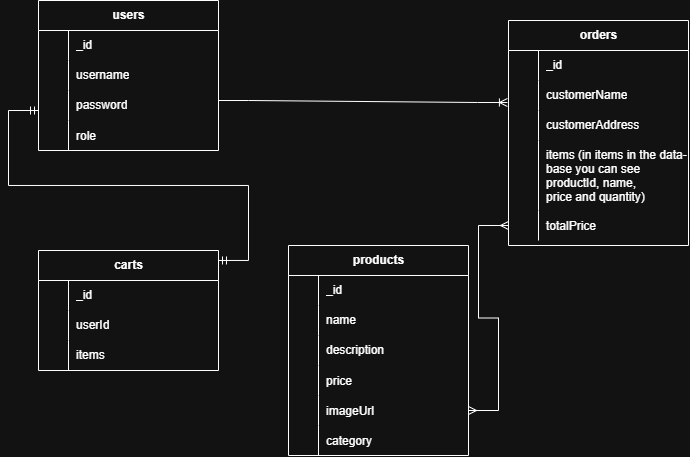

The diagram above was exported from draw.io. Its source (the exported page's mxGraphModel, read from the mxfile embedded in the PNG):
<mxGraphModel dx="1406" dy="746" grid="1" gridSize="10" guides="1" tooltips="1" connect="1" arrows="1" fold="1" page="1" pageScale="1" pageWidth="827" pageHeight="1169" math="0" shadow="0">
  <root>
    <mxCell id="0" />
    <mxCell id="1" parent="0" />
    <mxCell id="quBmGypA0sxK79OBIYSB-14" parent="1" style="shape=table;startSize=30;container=1;collapsible=1;childLayout=tableLayout;fixedRows=1;rowLines=0;fontStyle=1;align=center;resizeLast=1;html=1;" value="products" vertex="1">
      <mxGeometry height="210" width="180" x="310" y="335" as="geometry" />
    </mxCell>
    <mxCell id="quBmGypA0sxK79OBIYSB-18" parent="quBmGypA0sxK79OBIYSB-14" style="shape=tableRow;horizontal=0;startSize=0;swimlaneHead=0;swimlaneBody=0;fillColor=none;collapsible=0;dropTarget=0;points=[[0,0.5],[1,0.5]];portConstraint=eastwest;top=0;left=0;right=0;bottom=0;" value="" vertex="1">
      <mxGeometry height="30" width="180" y="30" as="geometry" />
    </mxCell>
    <mxCell id="quBmGypA0sxK79OBIYSB-19" parent="quBmGypA0sxK79OBIYSB-18" style="shape=partialRectangle;connectable=0;fillColor=none;top=0;left=0;bottom=0;right=0;editable=1;overflow=hidden;whiteSpace=wrap;html=1;" value="" vertex="1">
      <mxGeometry height="30" width="30" as="geometry">
        <mxRectangle height="30" width="30" as="alternateBounds" />
      </mxGeometry>
    </mxCell>
    <mxCell id="quBmGypA0sxK79OBIYSB-20" parent="quBmGypA0sxK79OBIYSB-18" style="shape=partialRectangle;connectable=0;fillColor=none;top=0;left=0;bottom=0;right=0;align=left;spacingLeft=6;overflow=hidden;whiteSpace=wrap;html=1;" value="_id" vertex="1">
      <mxGeometry height="30" width="150" x="30" as="geometry">
        <mxRectangle height="30" width="150" as="alternateBounds" />
      </mxGeometry>
    </mxCell>
    <mxCell id="quBmGypA0sxK79OBIYSB-21" parent="quBmGypA0sxK79OBIYSB-14" style="shape=tableRow;horizontal=0;startSize=0;swimlaneHead=0;swimlaneBody=0;fillColor=none;collapsible=0;dropTarget=0;points=[[0,0.5],[1,0.5]];portConstraint=eastwest;top=0;left=0;right=0;bottom=0;" value="" vertex="1">
      <mxGeometry height="30" width="180" y="60" as="geometry" />
    </mxCell>
    <mxCell id="quBmGypA0sxK79OBIYSB-22" parent="quBmGypA0sxK79OBIYSB-21" style="shape=partialRectangle;connectable=0;fillColor=none;top=0;left=0;bottom=0;right=0;editable=1;overflow=hidden;whiteSpace=wrap;html=1;" value="" vertex="1">
      <mxGeometry height="30" width="30" as="geometry">
        <mxRectangle height="30" width="30" as="alternateBounds" />
      </mxGeometry>
    </mxCell>
    <mxCell id="quBmGypA0sxK79OBIYSB-23" parent="quBmGypA0sxK79OBIYSB-21" style="shape=partialRectangle;connectable=0;fillColor=none;top=0;left=0;bottom=0;right=0;align=left;spacingLeft=6;overflow=hidden;whiteSpace=wrap;html=1;" value="name" vertex="1">
      <mxGeometry height="30" width="150" x="30" as="geometry">
        <mxRectangle height="30" width="150" as="alternateBounds" />
      </mxGeometry>
    </mxCell>
    <mxCell id="quBmGypA0sxK79OBIYSB-24" parent="quBmGypA0sxK79OBIYSB-14" style="shape=tableRow;horizontal=0;startSize=0;swimlaneHead=0;swimlaneBody=0;fillColor=none;collapsible=0;dropTarget=0;points=[[0,0.5],[1,0.5]];portConstraint=eastwest;top=0;left=0;right=0;bottom=0;" value="" vertex="1">
      <mxGeometry height="30" width="180" y="90" as="geometry" />
    </mxCell>
    <mxCell id="quBmGypA0sxK79OBIYSB-25" parent="quBmGypA0sxK79OBIYSB-24" style="shape=partialRectangle;connectable=0;fillColor=none;top=0;left=0;bottom=0;right=0;editable=1;overflow=hidden;whiteSpace=wrap;html=1;" value="" vertex="1">
      <mxGeometry height="30" width="30" as="geometry">
        <mxRectangle height="30" width="30" as="alternateBounds" />
      </mxGeometry>
    </mxCell>
    <mxCell id="quBmGypA0sxK79OBIYSB-26" parent="quBmGypA0sxK79OBIYSB-24" style="shape=partialRectangle;connectable=0;fillColor=none;top=0;left=0;bottom=0;right=0;align=left;spacingLeft=6;overflow=hidden;whiteSpace=wrap;html=1;" value="description" vertex="1">
      <mxGeometry height="30" width="150" x="30" as="geometry">
        <mxRectangle height="30" width="150" as="alternateBounds" />
      </mxGeometry>
    </mxCell>
    <mxCell id="quBmGypA0sxK79OBIYSB-58" parent="quBmGypA0sxK79OBIYSB-14" style="shape=tableRow;horizontal=0;startSize=0;swimlaneHead=0;swimlaneBody=0;fillColor=none;collapsible=0;dropTarget=0;points=[[0,0.5],[1,0.5]];portConstraint=eastwest;top=0;left=0;right=0;bottom=0;" value="" vertex="1">
      <mxGeometry height="30" width="180" y="120" as="geometry" />
    </mxCell>
    <mxCell id="quBmGypA0sxK79OBIYSB-59" parent="quBmGypA0sxK79OBIYSB-58" style="shape=partialRectangle;connectable=0;fillColor=none;top=0;left=0;bottom=0;right=0;editable=1;overflow=hidden;" value="" vertex="1">
      <mxGeometry height="30" width="30" as="geometry">
        <mxRectangle height="30" width="30" as="alternateBounds" />
      </mxGeometry>
    </mxCell>
    <mxCell id="quBmGypA0sxK79OBIYSB-60" parent="quBmGypA0sxK79OBIYSB-58" style="shape=partialRectangle;connectable=0;fillColor=none;top=0;left=0;bottom=0;right=0;align=left;spacingLeft=6;overflow=hidden;" value="price" vertex="1">
      <mxGeometry height="30" width="150" x="30" as="geometry">
        <mxRectangle height="30" width="150" as="alternateBounds" />
      </mxGeometry>
    </mxCell>
    <mxCell id="quBmGypA0sxK79OBIYSB-62" parent="quBmGypA0sxK79OBIYSB-14" style="shape=tableRow;horizontal=0;startSize=0;swimlaneHead=0;swimlaneBody=0;fillColor=none;collapsible=0;dropTarget=0;points=[[0,0.5],[1,0.5]];portConstraint=eastwest;top=0;left=0;right=0;bottom=0;" value="" vertex="1">
      <mxGeometry height="30" width="180" y="150" as="geometry" />
    </mxCell>
    <mxCell id="quBmGypA0sxK79OBIYSB-63" parent="quBmGypA0sxK79OBIYSB-62" style="shape=partialRectangle;connectable=0;fillColor=none;top=0;left=0;bottom=0;right=0;editable=1;overflow=hidden;" value="" vertex="1">
      <mxGeometry height="30" width="30" as="geometry">
        <mxRectangle height="30" width="30" as="alternateBounds" />
      </mxGeometry>
    </mxCell>
    <mxCell id="quBmGypA0sxK79OBIYSB-64" parent="quBmGypA0sxK79OBIYSB-62" style="shape=partialRectangle;connectable=0;fillColor=none;top=0;left=0;bottom=0;right=0;align=left;spacingLeft=6;overflow=hidden;" value="imageUrl" vertex="1">
      <mxGeometry height="30" width="150" x="30" as="geometry">
        <mxRectangle height="30" width="150" as="alternateBounds" />
      </mxGeometry>
    </mxCell>
    <mxCell id="quBmGypA0sxK79OBIYSB-66" parent="quBmGypA0sxK79OBIYSB-14" style="shape=tableRow;horizontal=0;startSize=0;swimlaneHead=0;swimlaneBody=0;fillColor=none;collapsible=0;dropTarget=0;points=[[0,0.5],[1,0.5]];portConstraint=eastwest;top=0;left=0;right=0;bottom=0;" value="" vertex="1">
      <mxGeometry height="30" width="180" y="180" as="geometry" />
    </mxCell>
    <mxCell id="quBmGypA0sxK79OBIYSB-67" parent="quBmGypA0sxK79OBIYSB-66" style="shape=partialRectangle;connectable=0;fillColor=none;top=0;left=0;bottom=0;right=0;editable=1;overflow=hidden;" value="" vertex="1">
      <mxGeometry height="30" width="30" as="geometry">
        <mxRectangle height="30" width="30" as="alternateBounds" />
      </mxGeometry>
    </mxCell>
    <mxCell id="quBmGypA0sxK79OBIYSB-68" parent="quBmGypA0sxK79OBIYSB-66" style="shape=partialRectangle;connectable=0;fillColor=none;top=0;left=0;bottom=0;right=0;align=left;spacingLeft=6;overflow=hidden;" value="category" vertex="1">
      <mxGeometry height="30" width="150" x="30" as="geometry">
        <mxRectangle height="30" width="150" as="alternateBounds" />
      </mxGeometry>
    </mxCell>
    <mxCell id="quBmGypA0sxK79OBIYSB-27" parent="1" style="shape=table;startSize=30;container=1;collapsible=1;childLayout=tableLayout;fixedRows=1;rowLines=0;fontStyle=1;align=center;resizeLast=1;html=1;" value="users" vertex="1">
      <mxGeometry height="150" width="180" x="60" y="90" as="geometry" />
    </mxCell>
    <mxCell id="quBmGypA0sxK79OBIYSB-31" parent="quBmGypA0sxK79OBIYSB-27" style="shape=tableRow;horizontal=0;startSize=0;swimlaneHead=0;swimlaneBody=0;fillColor=none;collapsible=0;dropTarget=0;points=[[0,0.5],[1,0.5]];portConstraint=eastwest;top=0;left=0;right=0;bottom=0;" value="" vertex="1">
      <mxGeometry height="30" width="180" y="30" as="geometry" />
    </mxCell>
    <mxCell id="quBmGypA0sxK79OBIYSB-32" parent="quBmGypA0sxK79OBIYSB-31" style="shape=partialRectangle;connectable=0;fillColor=none;top=0;left=0;bottom=0;right=0;editable=1;overflow=hidden;whiteSpace=wrap;html=1;" value="" vertex="1">
      <mxGeometry height="30" width="30" as="geometry">
        <mxRectangle height="30" width="30" as="alternateBounds" />
      </mxGeometry>
    </mxCell>
    <mxCell id="quBmGypA0sxK79OBIYSB-33" parent="quBmGypA0sxK79OBIYSB-31" style="shape=partialRectangle;connectable=0;fillColor=none;top=0;left=0;bottom=0;right=0;align=left;spacingLeft=6;overflow=hidden;whiteSpace=wrap;html=1;" value="_id" vertex="1">
      <mxGeometry height="30" width="150" x="30" as="geometry">
        <mxRectangle height="30" width="150" as="alternateBounds" />
      </mxGeometry>
    </mxCell>
    <mxCell id="quBmGypA0sxK79OBIYSB-34" parent="quBmGypA0sxK79OBIYSB-27" style="shape=tableRow;horizontal=0;startSize=0;swimlaneHead=0;swimlaneBody=0;fillColor=none;collapsible=0;dropTarget=0;points=[[0,0.5],[1,0.5]];portConstraint=eastwest;top=0;left=0;right=0;bottom=0;" value="" vertex="1">
      <mxGeometry height="30" width="180" y="60" as="geometry" />
    </mxCell>
    <mxCell id="quBmGypA0sxK79OBIYSB-35" parent="quBmGypA0sxK79OBIYSB-34" style="shape=partialRectangle;connectable=0;fillColor=none;top=0;left=0;bottom=0;right=0;editable=1;overflow=hidden;whiteSpace=wrap;html=1;" value="" vertex="1">
      <mxGeometry height="30" width="30" as="geometry">
        <mxRectangle height="30" width="30" as="alternateBounds" />
      </mxGeometry>
    </mxCell>
    <mxCell id="quBmGypA0sxK79OBIYSB-36" parent="quBmGypA0sxK79OBIYSB-34" style="shape=partialRectangle;connectable=0;fillColor=none;top=0;left=0;bottom=0;right=0;align=left;spacingLeft=6;overflow=hidden;whiteSpace=wrap;html=1;" value="username" vertex="1">
      <mxGeometry height="30" width="150" x="30" as="geometry">
        <mxRectangle height="30" width="150" as="alternateBounds" />
      </mxGeometry>
    </mxCell>
    <mxCell id="quBmGypA0sxK79OBIYSB-37" parent="quBmGypA0sxK79OBIYSB-27" style="shape=tableRow;horizontal=0;startSize=0;swimlaneHead=0;swimlaneBody=0;fillColor=none;collapsible=0;dropTarget=0;points=[[0,0.5],[1,0.5]];portConstraint=eastwest;top=0;left=0;right=0;bottom=0;" value="" vertex="1">
      <mxGeometry height="30" width="180" y="90" as="geometry" />
    </mxCell>
    <mxCell id="quBmGypA0sxK79OBIYSB-38" parent="quBmGypA0sxK79OBIYSB-37" style="shape=partialRectangle;connectable=0;fillColor=none;top=0;left=0;bottom=0;right=0;editable=1;overflow=hidden;whiteSpace=wrap;html=1;" value="" vertex="1">
      <mxGeometry height="30" width="30" as="geometry">
        <mxRectangle height="30" width="30" as="alternateBounds" />
      </mxGeometry>
    </mxCell>
    <mxCell id="quBmGypA0sxK79OBIYSB-39" parent="quBmGypA0sxK79OBIYSB-37" style="shape=partialRectangle;connectable=0;fillColor=none;top=0;left=0;bottom=0;right=0;align=left;spacingLeft=6;overflow=hidden;whiteSpace=wrap;html=1;" value="password" vertex="1">
      <mxGeometry height="30" width="150" x="30" as="geometry">
        <mxRectangle height="30" width="150" as="alternateBounds" />
      </mxGeometry>
    </mxCell>
    <mxCell id="quBmGypA0sxK79OBIYSB-54" parent="quBmGypA0sxK79OBIYSB-27" style="shape=tableRow;horizontal=0;startSize=0;swimlaneHead=0;swimlaneBody=0;fillColor=none;collapsible=0;dropTarget=0;points=[[0,0.5],[1,0.5]];portConstraint=eastwest;top=0;left=0;right=0;bottom=0;" value="" vertex="1">
      <mxGeometry height="30" width="180" y="120" as="geometry" />
    </mxCell>
    <mxCell id="quBmGypA0sxK79OBIYSB-55" parent="quBmGypA0sxK79OBIYSB-54" style="shape=partialRectangle;connectable=0;fillColor=none;top=0;left=0;bottom=0;right=0;editable=1;overflow=hidden;" value="" vertex="1">
      <mxGeometry height="30" width="30" as="geometry">
        <mxRectangle height="30" width="30" as="alternateBounds" />
      </mxGeometry>
    </mxCell>
    <mxCell id="quBmGypA0sxK79OBIYSB-56" parent="quBmGypA0sxK79OBIYSB-54" style="shape=partialRectangle;connectable=0;fillColor=none;top=0;left=0;bottom=0;right=0;align=left;spacingLeft=6;overflow=hidden;" value="role" vertex="1">
      <mxGeometry height="30" width="150" x="30" as="geometry">
        <mxRectangle height="30" width="150" as="alternateBounds" />
      </mxGeometry>
    </mxCell>
    <mxCell id="quBmGypA0sxK79OBIYSB-40" parent="1" style="shape=table;startSize=30;container=1;collapsible=1;childLayout=tableLayout;fixedRows=1;rowLines=0;fontStyle=1;align=center;resizeLast=1;html=1;" value="carts" vertex="1">
      <mxGeometry height="120" width="180" x="60" y="340" as="geometry" />
    </mxCell>
    <mxCell id="quBmGypA0sxK79OBIYSB-44" parent="quBmGypA0sxK79OBIYSB-40" style="shape=tableRow;horizontal=0;startSize=0;swimlaneHead=0;swimlaneBody=0;fillColor=none;collapsible=0;dropTarget=0;points=[[0,0.5],[1,0.5]];portConstraint=eastwest;top=0;left=0;right=0;bottom=0;" value="" vertex="1">
      <mxGeometry height="30" width="180" y="30" as="geometry" />
    </mxCell>
    <mxCell id="quBmGypA0sxK79OBIYSB-45" parent="quBmGypA0sxK79OBIYSB-44" style="shape=partialRectangle;connectable=0;fillColor=none;top=0;left=0;bottom=0;right=0;editable=1;overflow=hidden;whiteSpace=wrap;html=1;" value="" vertex="1">
      <mxGeometry height="30" width="30" as="geometry">
        <mxRectangle height="30" width="30" as="alternateBounds" />
      </mxGeometry>
    </mxCell>
    <mxCell id="quBmGypA0sxK79OBIYSB-46" parent="quBmGypA0sxK79OBIYSB-44" style="shape=partialRectangle;connectable=0;fillColor=none;top=0;left=0;bottom=0;right=0;align=left;spacingLeft=6;overflow=hidden;whiteSpace=wrap;html=1;" value="_id" vertex="1">
      <mxGeometry height="30" width="150" x="30" as="geometry">
        <mxRectangle height="30" width="150" as="alternateBounds" />
      </mxGeometry>
    </mxCell>
    <mxCell id="quBmGypA0sxK79OBIYSB-47" parent="quBmGypA0sxK79OBIYSB-40" style="shape=tableRow;horizontal=0;startSize=0;swimlaneHead=0;swimlaneBody=0;fillColor=none;collapsible=0;dropTarget=0;points=[[0,0.5],[1,0.5]];portConstraint=eastwest;top=0;left=0;right=0;bottom=0;" value="" vertex="1">
      <mxGeometry height="30" width="180" y="60" as="geometry" />
    </mxCell>
    <mxCell id="quBmGypA0sxK79OBIYSB-48" parent="quBmGypA0sxK79OBIYSB-47" style="shape=partialRectangle;connectable=0;fillColor=none;top=0;left=0;bottom=0;right=0;editable=1;overflow=hidden;whiteSpace=wrap;html=1;" value="" vertex="1">
      <mxGeometry height="30" width="30" as="geometry">
        <mxRectangle height="30" width="30" as="alternateBounds" />
      </mxGeometry>
    </mxCell>
    <mxCell id="quBmGypA0sxK79OBIYSB-49" parent="quBmGypA0sxK79OBIYSB-47" style="shape=partialRectangle;connectable=0;fillColor=none;top=0;left=0;bottom=0;right=0;align=left;spacingLeft=6;overflow=hidden;whiteSpace=wrap;html=1;" value="userId" vertex="1">
      <mxGeometry height="30" width="150" x="30" as="geometry">
        <mxRectangle height="30" width="150" as="alternateBounds" />
      </mxGeometry>
    </mxCell>
    <mxCell id="quBmGypA0sxK79OBIYSB-50" parent="quBmGypA0sxK79OBIYSB-40" style="shape=tableRow;horizontal=0;startSize=0;swimlaneHead=0;swimlaneBody=0;fillColor=none;collapsible=0;dropTarget=0;points=[[0,0.5],[1,0.5]];portConstraint=eastwest;top=0;left=0;right=0;bottom=0;" value="" vertex="1">
      <mxGeometry height="30" width="180" y="90" as="geometry" />
    </mxCell>
    <mxCell id="quBmGypA0sxK79OBIYSB-51" parent="quBmGypA0sxK79OBIYSB-50" style="shape=partialRectangle;connectable=0;fillColor=none;top=0;left=0;bottom=0;right=0;editable=1;overflow=hidden;whiteSpace=wrap;html=1;" value="" vertex="1">
      <mxGeometry height="30" width="30" as="geometry">
        <mxRectangle height="30" width="30" as="alternateBounds" />
      </mxGeometry>
    </mxCell>
    <mxCell id="quBmGypA0sxK79OBIYSB-52" parent="quBmGypA0sxK79OBIYSB-50" style="shape=partialRectangle;connectable=0;fillColor=none;top=0;left=0;bottom=0;right=0;align=left;spacingLeft=6;overflow=hidden;whiteSpace=wrap;html=1;" value="items" vertex="1">
      <mxGeometry height="30" width="150" x="30" as="geometry">
        <mxRectangle height="30" width="150" as="alternateBounds" />
      </mxGeometry>
    </mxCell>
    <mxCell id="quBmGypA0sxK79OBIYSB-1" parent="1" style="shape=table;startSize=30;container=1;collapsible=1;childLayout=tableLayout;fixedRows=1;rowLines=0;fontStyle=1;align=center;resizeLast=1;html=1;" value="orders" vertex="1">
      <mxGeometry height="225" width="180" x="530" y="110" as="geometry" />
    </mxCell>
    <mxCell id="quBmGypA0sxK79OBIYSB-5" parent="quBmGypA0sxK79OBIYSB-1" style="shape=tableRow;horizontal=0;startSize=0;swimlaneHead=0;swimlaneBody=0;fillColor=none;collapsible=0;dropTarget=0;points=[[0,0.5],[1,0.5]];portConstraint=eastwest;top=0;left=0;right=0;bottom=0;" value="" vertex="1">
      <mxGeometry height="30" width="180" y="30" as="geometry" />
    </mxCell>
    <mxCell id="quBmGypA0sxK79OBIYSB-6" parent="quBmGypA0sxK79OBIYSB-5" style="shape=partialRectangle;connectable=0;fillColor=none;top=0;left=0;bottom=0;right=0;editable=1;overflow=hidden;whiteSpace=wrap;html=1;" value="" vertex="1">
      <mxGeometry height="30" width="30" as="geometry">
        <mxRectangle height="30" width="30" as="alternateBounds" />
      </mxGeometry>
    </mxCell>
    <mxCell id="quBmGypA0sxK79OBIYSB-7" parent="quBmGypA0sxK79OBIYSB-5" style="shape=partialRectangle;connectable=0;fillColor=none;top=0;left=0;bottom=0;right=0;align=left;spacingLeft=6;overflow=hidden;whiteSpace=wrap;html=1;" value="_id" vertex="1">
      <mxGeometry height="30" width="150" x="30" as="geometry">
        <mxRectangle height="30" width="150" as="alternateBounds" />
      </mxGeometry>
    </mxCell>
    <mxCell id="quBmGypA0sxK79OBIYSB-8" parent="quBmGypA0sxK79OBIYSB-1" style="shape=tableRow;horizontal=0;startSize=0;swimlaneHead=0;swimlaneBody=0;fillColor=none;collapsible=0;dropTarget=0;points=[[0,0.5],[1,0.5]];portConstraint=eastwest;top=0;left=0;right=0;bottom=0;" value="" vertex="1">
      <mxGeometry height="30" width="180" y="60" as="geometry" />
    </mxCell>
    <mxCell id="quBmGypA0sxK79OBIYSB-9" parent="quBmGypA0sxK79OBIYSB-8" style="shape=partialRectangle;connectable=0;fillColor=none;top=0;left=0;bottom=0;right=0;editable=1;overflow=hidden;whiteSpace=wrap;html=1;" value="" vertex="1">
      <mxGeometry height="30" width="30" as="geometry">
        <mxRectangle height="30" width="30" as="alternateBounds" />
      </mxGeometry>
    </mxCell>
    <mxCell id="quBmGypA0sxK79OBIYSB-10" parent="quBmGypA0sxK79OBIYSB-8" style="shape=partialRectangle;connectable=0;fillColor=none;top=0;left=0;bottom=0;right=0;align=left;spacingLeft=6;overflow=hidden;whiteSpace=wrap;html=1;" value="customerName" vertex="1">
      <mxGeometry height="30" width="150" x="30" as="geometry">
        <mxRectangle height="30" width="150" as="alternateBounds" />
      </mxGeometry>
    </mxCell>
    <mxCell id="quBmGypA0sxK79OBIYSB-11" parent="quBmGypA0sxK79OBIYSB-1" style="shape=tableRow;horizontal=0;startSize=0;swimlaneHead=0;swimlaneBody=0;fillColor=none;collapsible=0;dropTarget=0;points=[[0,0.5],[1,0.5]];portConstraint=eastwest;top=0;left=0;right=0;bottom=0;" value="" vertex="1">
      <mxGeometry height="30" width="180" y="90" as="geometry" />
    </mxCell>
    <mxCell id="quBmGypA0sxK79OBIYSB-12" parent="quBmGypA0sxK79OBIYSB-11" style="shape=partialRectangle;connectable=0;fillColor=none;top=0;left=0;bottom=0;right=0;editable=1;overflow=hidden;whiteSpace=wrap;html=1;" value="" vertex="1">
      <mxGeometry height="30" width="30" as="geometry">
        <mxRectangle height="30" width="30" as="alternateBounds" />
      </mxGeometry>
    </mxCell>
    <mxCell id="quBmGypA0sxK79OBIYSB-13" parent="quBmGypA0sxK79OBIYSB-11" style="shape=partialRectangle;connectable=0;fillColor=none;top=0;left=0;bottom=0;right=0;align=left;spacingLeft=6;overflow=hidden;whiteSpace=wrap;html=1;" value="customerAddress" vertex="1">
      <mxGeometry height="30" width="150" x="30" as="geometry">
        <mxRectangle height="30" width="150" as="alternateBounds" />
      </mxGeometry>
    </mxCell>
    <mxCell id="quBmGypA0sxK79OBIYSB-70" parent="quBmGypA0sxK79OBIYSB-1" style="shape=tableRow;horizontal=0;startSize=0;swimlaneHead=0;swimlaneBody=0;fillColor=none;collapsible=0;dropTarget=0;points=[[0,0.5],[1,0.5]];portConstraint=eastwest;top=0;left=0;right=0;bottom=0;" value="" vertex="1">
      <mxGeometry height="70" width="180" y="120" as="geometry" />
    </mxCell>
    <mxCell id="quBmGypA0sxK79OBIYSB-71" parent="quBmGypA0sxK79OBIYSB-70" style="shape=partialRectangle;connectable=0;fillColor=none;top=0;left=0;bottom=0;right=0;editable=1;overflow=hidden;" value="" vertex="1">
      <mxGeometry height="70" width="30" as="geometry">
        <mxRectangle height="70" width="30" as="alternateBounds" />
      </mxGeometry>
    </mxCell>
    <mxCell id="quBmGypA0sxK79OBIYSB-72" parent="quBmGypA0sxK79OBIYSB-70" style="shape=partialRectangle;connectable=0;fillColor=none;top=0;left=0;bottom=0;right=0;align=left;spacingLeft=6;overflow=hidden;" value="items (in items in the data-&#10;base you can see &#10;productId, name, &#10;price and quantity)" vertex="1">
      <mxGeometry height="70" width="150" x="30" as="geometry">
        <mxRectangle height="70" width="150" as="alternateBounds" />
      </mxGeometry>
    </mxCell>
    <mxCell id="quBmGypA0sxK79OBIYSB-74" parent="quBmGypA0sxK79OBIYSB-1" style="shape=tableRow;horizontal=0;startSize=0;swimlaneHead=0;swimlaneBody=0;fillColor=none;collapsible=0;dropTarget=0;points=[[0,0.5],[1,0.5]];portConstraint=eastwest;top=0;left=0;right=0;bottom=0;" value="" vertex="1">
      <mxGeometry height="30" width="180" y="190" as="geometry" />
    </mxCell>
    <mxCell id="quBmGypA0sxK79OBIYSB-75" parent="quBmGypA0sxK79OBIYSB-74" style="shape=partialRectangle;connectable=0;fillColor=none;top=0;left=0;bottom=0;right=0;editable=1;overflow=hidden;" value="" vertex="1">
      <mxGeometry height="30" width="30" as="geometry">
        <mxRectangle height="30" width="30" as="alternateBounds" />
      </mxGeometry>
    </mxCell>
    <mxCell id="quBmGypA0sxK79OBIYSB-76" parent="quBmGypA0sxK79OBIYSB-74" style="shape=partialRectangle;connectable=0;fillColor=none;top=0;left=0;bottom=0;right=0;align=left;spacingLeft=6;overflow=hidden;" value="totalPrice" vertex="1">
      <mxGeometry height="30" width="150" x="30" as="geometry">
        <mxRectangle height="30" width="150" as="alternateBounds" />
      </mxGeometry>
    </mxCell>
    <mxCell id="quBmGypA0sxK79OBIYSB-77" edge="1" parent="1" style="edgeStyle=entityRelationEdgeStyle;fontSize=12;html=1;endArrow=ERoneToMany;rounded=0;entryX=-0.006;entryY=0.733;entryDx=0;entryDy=0;entryPerimeter=0;" target="quBmGypA0sxK79OBIYSB-8" value="">
      <mxGeometry height="100" relative="1" width="100" as="geometry">
        <mxPoint x="240" y="190" as="sourcePoint" />
        <mxPoint x="340" y="90" as="targetPoint" />
      </mxGeometry>
    </mxCell>
    <mxCell id="quBmGypA0sxK79OBIYSB-78" edge="1" parent="1" source="quBmGypA0sxK79OBIYSB-40" style="edgeStyle=entityRelationEdgeStyle;fontSize=12;html=1;endArrow=ERmandOne;startArrow=ERmandOne;rounded=0;exitX=1;exitY=0.083;exitDx=0;exitDy=0;exitPerimeter=0;" value="">
      <mxGeometry height="100" relative="1" width="100" as="geometry">
        <mxPoint y="320" as="sourcePoint" />
        <mxPoint x="60" y="200" as="targetPoint" />
      </mxGeometry>
    </mxCell>
    <mxCell id="quBmGypA0sxK79OBIYSB-79" edge="1" parent="1" style="edgeStyle=entityRelationEdgeStyle;fontSize=12;html=1;endArrow=ERmany;startArrow=ERmany;rounded=0;entryX=0;entryY=0.5;entryDx=0;entryDy=0;" target="quBmGypA0sxK79OBIYSB-74" value="">
      <mxGeometry height="100" relative="1" width="100" as="geometry">
        <mxPoint x="490" y="500" as="sourcePoint" />
        <mxPoint x="590" y="400" as="targetPoint" />
      </mxGeometry>
    </mxCell>
  </root>
</mxGraphModel>